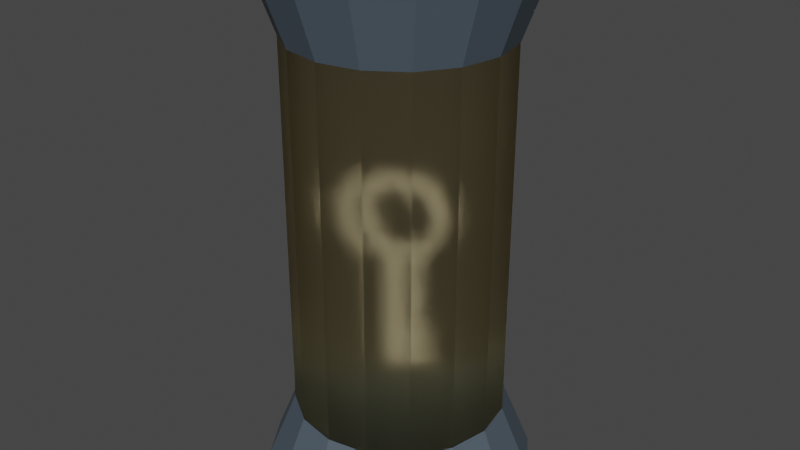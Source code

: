 # Source: key.blend  (saved by Blender 2.83.18; exported with 4.5.12 LTS)
import bpy
from mathutils import Matrix  # noqa: F401  (used for matrix-valued properties, if any)

bpy.ops.wm.read_factory_settings(use_empty=True)
scene = bpy.context.scene
scene.name = 'Scene'

# ---- collections
col_collection = bpy.data.collections.new('Collection'); scene.collection.children.link(col_collection)

# ---- materials (node trees are filled in below, after node groups)
mat_materia = bpy.data.materials.new('Materiał')
mat_materia.use_transparent_shadow = False
mat_materia__001 = bpy.data.materials.new('Materiał.001')
mat_materia__001.use_transparent_shadow = False

# ---- material node trees
mat_materia.use_nodes = True; mat_materia.node_tree.nodes.clear()
_N = mat_materia.node_tree.nodes; _L = mat_materia.node_tree.links
n0 = _N.new('ShaderNodeBsdfPrincipled'); n0.name = 'Principled BSDF'; n0.location = (10, 300)
n0.distribution = 'GGX'
n0.subsurface_method = 'BURLEY'
n0.inputs[0].default_value = (0.07794, 0.105, 0.1329, 1.0)
n0.inputs[3].default_value = 1.45
n0.inputs[27].default_value = (0.0, 0.0, 0.0, 1.0)
n0.inputs[28].default_value = 1.0
n1 = _N.new('ShaderNodeOutputMaterial'); n1.name = 'Material Output'; n1.location = (300, 300)
_L.new(n0.outputs[0], n1.inputs[0])
n1.is_active_output = True
mat_materia__001.use_nodes = True; mat_materia__001.node_tree.nodes.clear()
_N = mat_materia__001.node_tree.nodes; _L = mat_materia__001.node_tree.links
n0 = _N.new('ShaderNodeOutputMaterial'); n0.name = 'Material Output'; n0.location = (300, 300)
n1 = _N.new('ShaderNodeBsdfGlass'); n1.name = 'Glass BSDF'; n1.location = (10, 300)
n1.distribution = 'BECKMANN'
n1.inputs[0].default_value = (0.814, 0.7463, 0.5632, 1.0)
n1.inputs[1].default_value = 0.5
n1.inputs[2].default_value = 1.45
_L.new(n1.outputs[0], n0.inputs[0])
n0.is_active_output = True

# ---- world
world_world = bpy.data.worlds.new('World'); scene.world = world_world
world_world.use_nodes = True; world_world.node_tree.nodes.clear()
_N = world_world.node_tree.nodes; _L = world_world.node_tree.links
n0 = _N.new('ShaderNodeOutputWorld'); n0.name = 'World Output'; n0.location = (300, 300)
n1 = _N.new('ShaderNodeBackground'); n1.name = 'Background'; n1.location = (10, 300)
n1.inputs[0].default_value = (0.05088, 0.05088, 0.05088, 1.0)
_L.new(n1.outputs[0], n0.inputs[0])
n0.is_active_output = True
world_world.color = (0.05088, 0.05088, 0.05088)
world_world.use_sun_shadow = False
world_world.sun_shadow_jitter_overblur = 0.0

# ---- meshes
me_walec = bpy.data.meshes.new('Walec')
me_walec.from_pydata([(-1.025e-08, 1.275, -1.0), (-1.73e-08, 1.243, 1.0), (0.488, 1.178, -1.0), (0.4756, 1.148, 1.0), (0.9018, 0.9018, -1.0), (0.8789, 0.8789, 1.0), (1.178, 0.488, -1.0), (1.148, 0.4756, 1.0), (1.275, -5.882e-08, -1.0), (1.243, -5.704e-08, 1.0), (1.178, -0.488, -1.0), (1.148, -0.4756, 1.0), (0.9018, -0.9018, -1.0), (0.8789, -0.8789, 1.0), (0.488, -1.178, -1.0), (0.4756, -1.148, 1.0), (1.823e-07, -1.275, -1.0), (1.704e-07, -1.243, 1.0), (-0.488, -1.178, -1.0), (-0.4756, -1.148, 1.0), (-0.9018, -0.9018, -1.0), (-0.8789, -0.8789, 1.0), (-1.178, -0.488, -1.0), (-1.148, -0.4756, 1.0), (-1.275, 1.213e-08, -1.0), (-1.243, 1.211e-08, 1.0), (-1.178, 0.488, -1.0), (-1.148, 0.4756, 1.0), (-0.9018, 0.9018, -1.0), (-0.8789, 0.8789, 1.0), (-0.488, 1.178, -1.0), (-0.4756, 1.148, 1.0), (0.0, 1.0, -0.7256), (0.3827, 0.9239, -0.7256), (0.7071, 0.7071, -0.7256), (0.9239, 0.3827, -0.7256), (1.0, -4.371e-08, -0.7256), (0.9239, -0.3827, -0.7256), (0.7071, -0.7071, -0.7256), (0.3827, -0.9239, -0.7256), (1.51e-07, -1.0, -0.7256), (-0.3827, -0.9239, -0.7256), (-0.7071, -0.7071, -0.7256), (-0.9239, -0.3827, -0.7256), (-1.0, 1.192e-08, -0.7256), (-0.9239, 0.3827, -0.7256), (-0.7071, 0.7071, -0.7256), (-0.3827, 0.9239, -0.7256), (0.0, 1.0, 0.7248), (0.3827, 0.9239, 0.7248), (0.7071, 0.7071, 0.7248), (0.9239, 0.3827, 0.7248), (1.0, -4.371e-08, 0.7248), (0.9239, -0.3827, 0.7248), (0.7071, -0.7071, 0.7248), (0.3827, -0.9239, 0.7248), (1.51e-07, -1.0, 0.7248), (-0.3827, -0.9239, 0.7248), (-0.7071, -0.7071, 0.7248), (-0.9239, -0.3827, 0.7248), (-1.0, 1.192e-08, 0.7248), (-0.9239, 0.3827, 0.7248), (-0.7071, 0.7071, 0.7248), (-0.3827, 0.9239, 0.7248)], [], [(48, 1, 3, 49), (49, 3, 5, 50), (50, 5, 7, 51), (51, 7, 9, 52), (52, 9, 11, 53), (53, 11, 13, 54), (54, 13, 15, 55), (55, 15, 17, 56), (56, 17, 19, 57), (57, 19, 21, 58), (58, 21, 23, 59), (59, 23, 25, 60), (60, 25, 27, 61), (61, 27, 29, 62), (3, 1, 31, 29, 27, 25, 23, 21, 19, 17, 15, 13, 11, 9, 7, 5), (62, 29, 31, 63), (63, 31, 1, 48), (0, 2, 4, 6, 8, 10, 12, 14, 16, 18, 20, 22, 24, 26, 28, 30), (30, 47, 32, 0), (28, 46, 47, 30), (26, 45, 46, 28), (24, 44, 45, 26), (22, 43, 44, 24), (20, 42, 43, 22), (18, 41, 42, 20), (16, 40, 41, 18), (14, 39, 40, 16), (12, 38, 39, 14), (10, 37, 38, 12), (8, 36, 37, 10), (6, 35, 36, 8), (4, 34, 35, 6), (2, 33, 34, 4), (0, 32, 33, 2), (47, 63, 48, 32), (46, 62, 63, 47), (45, 61, 62, 46), (44, 60, 61, 45), (43, 59, 60, 44), (42, 58, 59, 43), (41, 57, 58, 42), (40, 56, 57, 41), (39, 55, 56, 40), (38, 54, 55, 39), (37, 53, 54, 38), (36, 52, 53, 37), (35, 51, 52, 36), (34, 50, 51, 35), (33, 49, 50, 34), (32, 48, 49, 33), (63, 62, 61, 60, 59, 58, 57, 56, 55, 54, 53, 52, 51, 50, 49, 48), (46, 47, 32, 33, 34, 35, 36, 37, 38, 39, 40, 41, 42, 43, 44, 45)])
me_walec.polygons.foreach_set('material_index', [0, 0, 0, 0, 0, 0, 0, 0, 0, 0, 0, 0, 0, 0, 0, 0, 0, 0, 0, 0, 0, 0, 0, 0, 0, 0, 0, 0, 0, 0, 0, 0, 0, 0, 1, 1, 1, 1, 1, 1, 1, 1, 1, 1, 1, 1, 1, 1, 1, 1, 0, 0])
_uv = me_walec.uv_layers.new(name='MapaUV')
_uv.uv.foreach_set('vector', [1.0, 0.9312, 1.0, 1.0, 0.9375, 1.0, 0.9375, 0.9312, 0.9375, 0.9312, 0.9375, 1.0, 0.875, 1.0, 0.875, 0.9312, 0.875, 0.9312, 0.875, 1.0, 0.8125, 1.0, 0.8125, 0.9312, 0.8125, 0.9312, 0.8125, 1.0, 0.75, 1.0, 0.75, 0.9312, 0.75, 0.9312, 0.75, 1.0, 0.6875, 1.0, 0.6875, 0.9312, 0.6875, 0.9312, 0.6875, 1.0, 0.625, 1.0, 0.625, 0.9312, 0.625, 0.9312, 0.625, 1.0, 0.5625, 1.0, 0.5625, 0.9312, 0.5625, 0.9312, 0.5625, 1.0, 0.5, 1.0, 0.5, 0.9312, 0.5, 0.9312, 0.5, 1.0, 0.4375, 1.0, 0.4375, 0.9312, 0.4375, 0.9312, 0.4375, 1.0, 0.375, 1.0, 0.375, 0.9312, 0.375, 0.9312, 0.375, 1.0, 0.3125, 1.0, 0.3125, 0.9312, 0.3125, 0.9312, 0.3125, 1.0, 0.25, 1.0, 0.25, 0.9312, 0.25, 0.9312, 0.25, 1.0, 0.1875, 1.0, 0.1875, 0.9312, 0.1875, 0.9312, 0.1875, 1.0, 0.125, 1.0, 0.125, 0.9312, 0.3418, 0.4717, 0.25, 0.49, 0.1582, 0.4717, 0.08029, 0.4197, 0.02827, 0.3418, 0.01, 0.25, 0.02827, 0.1582, 0.08029, 0.08029, 0.1582, 0.02827, 0.25, 0.01, 0.3418, 0.02827, 0.4197, 0.08029, 0.4717, 0.1582, 0.49, 0.25, 0.4717, 0.3418, 0.4197, 0.4197, 0.125, 0.9312, 0.125, 1.0, 0.0625, 1.0, 0.0625, 0.9312, 0.0625, 0.9312, 0.0625, 1.0, 0.0, 1.0, 0.0, 0.9312, 0.75, 0.49, 0.8418, 0.4717, 0.9197, 0.4197, 0.9717, 0.3418, 0.99, 0.25, 0.9717, 0.1582, 0.9197, 0.08029, 0.8418, 0.02827, 0.75, 0.01, 0.6582, 0.02827, 0.5803, 0.08029, 0.5283, 0.1582, 0.51, 0.25, 0.5283, 0.3418, 0.5803, 0.4197, 0.6582, 0.4717, 0.0625, 0.5, 0.0625, 0.5686, 0.0, 0.5686, 0.0, 0.5, 0.125, 0.5, 0.125, 0.5686, 0.0625, 0.5686, 0.0625, 0.5, 0.1875, 0.5, 0.1875, 0.5686, 0.125, 0.5686, 0.125, 0.5, 0.25, 0.5, 0.25, 0.5686, 0.1875, 0.5686, 0.1875, 0.5, 0.3125, 0.5, 0.3125, 0.5686, 0.25, 0.5686, 0.25, 0.5, 0.375, 0.5, 0.375, 0.5686, 0.3125, 0.5686, 0.3125, 0.5, 0.4375, 0.5, 0.4375, 0.5686, 0.375, 0.5686, 0.375, 0.5, 0.5, 0.5, 0.5, 0.5686, 0.4375, 0.5686, 0.4375, 0.5, 0.5625, 0.5, 0.5625, 0.5686, 0.5, 0.5686, 0.5, 0.5, 0.625, 0.5, 0.625, 0.5686, 0.5625, 0.5686, 0.5625, 0.5, 0.6875, 0.5, 0.6875, 0.5686, 0.625, 0.5686, 0.625, 0.5, 0.75, 0.5, 0.75, 0.5686, 0.6875, 0.5686, 0.6875, 0.5, 0.8125, 0.5, 0.8125, 0.5686, 0.75, 0.5686, 0.75, 0.5, 0.875, 0.5, 0.875, 0.5686, 0.8125, 0.5686, 0.8125, 0.5, 0.9375, 0.5, 0.9375, 0.5686, 0.875, 0.5686, 0.875, 0.5, 1.0, 0.5, 1.0, 0.5686, 0.9375, 0.5686, 0.9375, 0.5, 0.0625, 0.5686, 0.0625, 0.9312, 0.0, 0.9312, 0.0, 0.5686, 0.125, 0.5686, 0.125, 0.9312, 0.0625, 0.9312, 0.0625, 0.5686, 0.1875, 0.5686, 0.1875, 0.9312, 0.125, 0.9312, 0.125, 0.5686, 0.25, 0.5686, 0.25, 0.9312, 0.1875, 0.9312, 0.1875, 0.5686, 0.3125, 0.5686, 0.3125, 0.9312, 0.25, 0.9312, 0.25, 0.5686, 0.375, 0.5686, 0.375, 0.9312, 0.3125, 0.9312, 0.3125, 0.5686, 0.4375, 0.5686, 0.4375, 0.9312, 0.375, 0.9312, 0.375, 0.5686, 0.5, 0.5686, 0.5, 0.9312, 0.4375, 0.9312, 0.4375, 0.5686, 0.5625, 0.5686, 0.5625, 0.9312, 0.5, 0.9312, 0.5, 0.5686, 0.625, 0.5686, 0.625, 0.9312, 0.5625, 0.9312, 0.5625, 0.5686, 0.6875, 0.5686, 0.6875, 0.9312, 0.625, 0.9312, 0.625, 0.5686, 0.75, 0.5686, 0.75, 0.9312, 0.6875, 0.9312, 0.6875, 0.5686, 0.8125, 0.5686, 0.8125, 0.9312, 0.75, 0.9312, 0.75, 0.5686, 0.875, 0.5686, 0.875, 0.9312, 0.8125, 0.9312, 0.8125, 0.5686, 0.9375, 0.5686, 0.9375, 0.9312, 0.875, 0.9312, 0.875, 0.5686, 1.0, 0.5686, 1.0, 0.9312, 0.9375, 0.9312, 0.9375, 0.5686, 0.0, 0.0, 0.0, 0.0, 0.0, 0.0, 0.0, 0.0, 0.0, 0.0, 0.0, 0.0, 0.0, 0.0, 0.0, 0.0, 0.0, 0.0, 0.0, 0.0, 0.0, 0.0, 0.0, 0.0, 0.0, 0.0, 0.0, 0.0, 0.0, 0.0, 0.0, 0.0, 0.0, 0.0, 0.0, 0.0, 0.0, 0.0, 0.0, 0.0, 0.0, 0.0, 0.0, 0.0, 0.0, 0.0, 0.0, 0.0, 0.0, 0.0, 0.0, 0.0, 0.0, 0.0, 0.0, 0.0, 0.0, 0.0, 0.0, 0.0, 0.0, 0.0, 0.0, 0.0])
me_walec.materials.append(mat_materia)
me_walec.materials.append(mat_materia__001)
me_walec.use_remesh_fix_poles = True
me_walec.use_remesh_preserve_attributes = False
me_walec.use_mirror_vertex_groups = False
me_walec.update()
me_okr_g = bpy.data.meshes.new('Okrąg')
me_okr_g.from_pydata([(0.0, 1.838, -0.1266), (-0.1951, 1.857, -0.1266), (-0.3827, 1.914, -0.1266), (-0.5556, 2.007, -0.1266), (-0.7071, 2.131, -0.1266), (-0.8315, 2.283, -0.1266), (-0.9239, 2.455, -0.1266), (-0.9808, 2.643, -0.1266), (-1.0, 2.838, -0.1266), (-0.9808, 3.033, -0.1266), (-0.9239, 3.221, -0.1266), (-0.8315, 3.394, -0.1266), (-0.7071, 3.545, -0.1266), (-0.5556, 3.67, -0.1266), (-0.3827, 3.762, -0.1266), (-0.1951, 3.819, -0.1266), (3.241e-07, 3.838, -0.1266), (0.1951, 3.819, -0.1266), (0.3827, 3.762, -0.1266), (0.5556, 3.67, -0.1266), (0.7071, 3.545, -0.1266), (0.8315, 3.394, -0.1266), (0.9239, 3.221, -0.1266), (0.9808, 3.033, -0.1266), (1.0, 2.838, -0.1266), (0.9808, 2.643, -0.1266), (0.9239, 2.455, -0.1266), (0.8315, 2.283, -0.1266), (0.7071, 2.131, -0.1266), (0.5556, 2.007, -0.1266), (0.3827, 1.914, -0.1266), (0.1951, 1.857, -0.1266), (0.0, -0.8455, -0.1266), (-0.1951, -0.8263, -0.1266), (0.1951, -0.8263, -0.1266), (0.1951, -0.5378, -0.1266), (0.0, -0.557, -0.1266), (-0.1951, -0.5378, -0.1266), (0.1951, -0.6858, -0.1266), (0.0, -0.705, -0.1266), (-0.1951, -0.6858, -0.1266), (0.0, -0.1717, -0.1266), (-0.1951, -0.1525, -0.1266), (0.1951, -0.1525, -0.1266), (0.0, -0.0229, -0.1266), (-0.1951, -0.003688, -0.1266), (0.1951, -0.003689, -0.1266), (0.6692, -0.5378, -0.1266), (0.6692, -0.6858, -0.1266), (0.6619, -0.1525, -0.1266), (0.6619, -0.003689, -0.1266), (-2.608e-08, 2.12, -0.1266), (-0.1402, 2.133, -0.1266), (-0.2749, 2.174, -0.1266), (-0.3992, 2.241, -0.1266), (-0.508, 2.33, -0.1266), (-0.5974, 2.439, -0.1266), (-0.6638, 2.563, -0.1266), (-0.7047, 2.698, -0.1266), (-0.7185, 2.838, -0.1266), (-0.7047, 2.978, -0.1266), (-0.6638, 3.113, -0.1266), (-0.5974, 3.237, -0.1266), (-0.508, 3.346, -0.1266), (-0.3992, 3.435, -0.1266), (-0.2749, 3.502, -0.1266), (-0.1402, 3.543, -0.1266), (2.086e-07, 3.557, -0.1266), (0.1402, 3.543, -0.1266), (0.2749, 3.502, -0.1266), (0.3992, 3.435, -0.1266), (0.508, 3.346, -0.1266), (0.5974, 3.237, -0.1266), (0.6638, 3.113, -0.1266), (0.7047, 2.978, -0.1266), (0.7185, 2.838, -0.1266), (0.7047, 2.698, -0.1266), (0.6638, 2.563, -0.1266), (0.5974, 2.439, -0.1266), (0.508, 2.33, -0.1266), (0.3992, 2.241, -0.1266), (0.2749, 2.174, -0.1266), (0.1402, 2.133, -0.1266), (0.0, 1.838, 0.1036), (-0.1951, 1.857, 0.1036), (-0.3827, 1.914, 0.1036), (-0.5556, 2.007, 0.1036), (-0.7071, 2.131, 0.1036), (-0.8315, 2.283, 0.1036), (-0.9239, 2.455, 0.1036), (-0.9808, 2.643, 0.1036), (-1.0, 2.838, 0.1036), (-0.9808, 3.033, 0.1036), (-0.9239, 3.221, 0.1036), (-0.8315, 3.394, 0.1036), (-0.7071, 3.545, 0.1036), (-0.5556, 3.67, 0.1036), (-0.3827, 3.762, 0.1036), (-0.1951, 3.819, 0.1036), (3.241e-07, 3.838, 0.1036), (0.1951, 3.819, 0.1036), (0.3827, 3.762, 0.1036), (0.5556, 3.67, 0.1036), (0.7071, 3.545, 0.1036), (0.8315, 3.394, 0.1036), (0.9239, 3.221, 0.1036), (0.9808, 3.033, 0.1036), (1.0, 2.838, 0.1036), (0.9808, 2.643, 0.1036), (0.9239, 2.455, 0.1036), (0.8315, 2.283, 0.1036), (0.7071, 2.131, 0.1036), (0.5556, 2.007, 0.1036), (0.3827, 1.914, 0.1036), (0.1951, 1.857, 0.1036), (0.0, -0.8455, 0.1036), (-0.1951, -0.8263, 0.1036), (0.1951, -0.8263, 0.1036), (0.1951, -0.5378, 0.1036), (0.0, -0.557, 0.1036), (-0.1951, -0.5378, 0.1036), (0.1951, -0.6858, 0.1036), (0.0, -0.705, 0.1036), (-0.1951, -0.6858, 0.1036), (0.0, -0.1717, 0.1036), (-0.1951, -0.1525, 0.1036), (0.1951, -0.1525, 0.1036), (0.0, -0.0229, 0.1036), (-0.1951, -0.003688, 0.1036), (0.1951, -0.003689, 0.1036), (0.6692, -0.5378, 0.1036), (0.6692, -0.6858, 0.1036), (0.6619, -0.1525, 0.1036), (0.6619, -0.003689, 0.1036), (-2.608e-08, 2.12, 0.1036), (-0.1402, 2.133, 0.1036), (-0.2749, 2.174, 0.1036), (-0.3992, 2.241, 0.1036), (-0.508, 2.33, 0.1036), (-0.5974, 2.439, 0.1036), (-0.6638, 2.563, 0.1036), (-0.7047, 2.698, 0.1036), (-0.7185, 2.838, 0.1036), (-0.7047, 2.978, 0.1036), (-0.6638, 3.113, 0.1036), (-0.5974, 3.237, 0.1036), (-0.508, 3.346, 0.1036), (-0.3992, 3.435, 0.1036), (-0.2749, 3.502, 0.1036), (-0.1402, 3.543, 0.1036), (2.086e-07, 3.557, 0.1036), (0.1402, 3.543, 0.1036), (0.2749, 3.502, 0.1036), (0.3992, 3.435, 0.1036), (0.508, 3.346, 0.1036), (0.5974, 3.237, 0.1036), (0.6638, 3.113, 0.1036), (0.7047, 2.978, 0.1036), (0.7185, 2.838, 0.1036), (0.7047, 2.698, 0.1036), (0.6638, 2.563, 0.1036), (0.5974, 2.439, 0.1036), (0.508, 2.33, 0.1036), (0.3992, 2.241, 0.1036), (0.2749, 2.174, 0.1036), (0.1402, 2.133, 0.1036)], [], [(39, 32, 34, 38), (40, 33, 32, 39), (42, 37, 36, 41), (41, 36, 35, 43), (37, 40, 39, 36), (36, 39, 38, 35), (44, 41, 43, 46), (45, 42, 41, 44), (1, 45, 44, 0), (0, 44, 46, 31), (38, 48, 47, 35), (43, 49, 50, 46), (0, 51, 52, 1), (28, 79, 78, 27), (15, 66, 65, 14), (2, 53, 52, 1), (29, 80, 79, 28), (16, 67, 66, 15), (3, 54, 53, 2), (30, 81, 80, 29), (17, 68, 67, 16), (4, 55, 54, 3), (31, 82, 81, 30), (18, 69, 68, 17), (5, 56, 55, 4), (31, 82, 51, 0), (19, 70, 69, 18), (6, 57, 56, 5), (20, 71, 70, 19), (7, 58, 57, 6), (21, 72, 71, 20), (8, 59, 58, 7), (22, 73, 72, 21), (9, 60, 59, 8), (23, 74, 73, 22), (10, 61, 60, 9), (24, 75, 74, 23), (11, 62, 61, 10), (25, 76, 75, 24), (12, 63, 62, 11), (26, 77, 76, 25), (13, 64, 63, 12), (27, 78, 77, 26), (14, 65, 64, 13), (122, 121, 117, 115), (123, 122, 115, 116), (125, 124, 119, 120), (124, 126, 118, 119), (120, 119, 122, 123), (119, 118, 121, 122), (127, 129, 126, 124), (128, 127, 124, 125), (84, 83, 127, 128), (83, 114, 129, 127), (121, 118, 130, 131), (126, 129, 133, 132), (83, 84, 135, 134), (111, 110, 161, 162), (98, 97, 148, 149), (85, 84, 135, 136), (112, 111, 162, 163), (99, 98, 149, 150), (86, 85, 136, 137), (113, 112, 163, 164), (100, 99, 150, 151), (87, 86, 137, 138), (114, 113, 164, 165), (101, 100, 151, 152), (88, 87, 138, 139), (114, 83, 134, 165), (102, 101, 152, 153), (89, 88, 139, 140), (103, 102, 153, 154), (90, 89, 140, 141), (104, 103, 154, 155), (91, 90, 141, 142), (105, 104, 155, 156), (92, 91, 142, 143), (106, 105, 156, 157), (93, 92, 143, 144), (107, 106, 157, 158), (94, 93, 144, 145), (108, 107, 158, 159), (95, 94, 145, 146), (109, 108, 159, 160), (96, 95, 146, 147), (110, 109, 160, 161), (97, 96, 147, 148), (4, 3, 86, 87), (70, 71, 154, 153), (31, 30, 113, 114), (5, 4, 87, 88), (71, 72, 155, 154), (47, 48, 131, 130), (6, 5, 88, 89), (72, 73, 156, 155), (35, 47, 130, 118), (32, 33, 116, 115), (7, 6, 89, 90), (73, 74, 157, 156), (48, 38, 121, 131), (34, 32, 115, 117), (8, 7, 90, 91), (74, 75, 158, 157), (50, 49, 132, 133), (38, 34, 117, 121), (9, 8, 91, 92), (75, 76, 159, 158), (46, 50, 133, 129), (10, 9, 92, 93), (76, 77, 160, 159), (49, 43, 126, 132), (45, 1, 84, 128), (11, 10, 93, 94), (77, 78, 161, 160), (52, 51, 134, 135), (43, 35, 118, 126), (12, 11, 94, 95), (78, 79, 162, 161), (52, 53, 136, 135), (13, 12, 95, 96), (79, 80, 163, 162), (53, 54, 137, 136), (40, 37, 120, 123), (14, 13, 96, 97), (80, 81, 164, 163), (54, 55, 138, 137), (15, 14, 97, 98), (81, 82, 165, 164), (55, 56, 139, 138), (16, 15, 98, 99), (51, 82, 165, 134), (56, 57, 140, 139), (17, 16, 99, 100), (57, 58, 141, 140), (18, 17, 100, 101), (58, 59, 142, 141), (33, 40, 123, 116), (19, 18, 101, 102), (59, 60, 143, 142), (20, 19, 102, 103), (60, 61, 144, 143), (21, 20, 103, 104), (61, 62, 145, 144), (22, 21, 104, 105), (62, 63, 146, 145), (37, 42, 125, 120), (23, 22, 105, 106), (63, 64, 147, 146), (24, 23, 106, 107), (64, 65, 148, 147), (25, 24, 107, 108), (65, 66, 149, 148), (26, 25, 108, 109), (66, 67, 150, 149), (27, 26, 109, 110), (67, 68, 151, 150), (42, 45, 128, 125), (28, 27, 110, 111), (2, 1, 84, 85), (68, 69, 152, 151), (31, 46, 129, 114), (29, 28, 111, 112), (3, 2, 85, 86), (69, 70, 153, 152), (30, 29, 112, 113)])
_uv = me_okr_g.uv_layers.new(name='MapaUV')
_uv.uv.foreach_set('vector', [0.0, 0.0, 0.0, 0.0, 0.0, 0.0, 0.0, 0.0, 0.0, 0.0, 0.0, 0.0, 0.0, 0.0, 0.0, 0.0, 0.0, 0.0, 0.0, 0.0, 0.0, 0.0, 0.0, 0.0, 0.0, 0.0, 0.0, 0.0, 0.0, 0.0, 0.0, 0.0, 0.0, 0.0, 0.0, 0.0, 0.0, 0.0, 0.0, 0.0, 0.0, 0.0, 0.0, 0.0, 0.0, 0.0, 0.0, 0.0, 0.0, 0.0, 0.0, 0.0, 0.0, 0.0, 0.0, 0.0, 0.0, 0.0, 0.0, 0.0, 0.0, 0.0, 0.0, 0.0, 0.0, 0.0, 0.0, 0.0, 0.0, 0.0, 0.0, 0.0, 0.0, 0.0, 0.0, 0.0, 0.0, 0.0, 0.0, 0.0, 0.0, 0.0, 0.0, 0.0, 0.0, 0.0, 0.0, 0.0, 0.0, 0.0, 0.0, 0.0, 0.0, 0.0, 0.0, 0.0, 0.0, 0.0, 0.0, 0.0, 0.0, 0.0, 0.0, 0.0, 0.0, 0.0, 0.0, 0.0, 0.0, 0.0, 0.0, 0.0, 0.0, 0.0, 0.0, 0.0, 0.0, 0.0, 0.0, 0.0, 0.0, 0.0, 0.0, 0.0, 0.0, 0.0, 0.0, 0.0, 0.0, 0.0, 0.0, 0.0, 0.0, 0.0, 0.0, 0.0, 0.0, 0.0, 0.0, 0.0, 0.0, 0.0, 0.0, 0.0, 0.0, 0.0, 0.0, 0.0, 0.0, 0.0, 0.0, 0.0, 0.0, 0.0, 0.0, 0.0, 0.0, 0.0, 0.0, 0.0, 0.0, 0.0, 0.0, 0.0, 0.0, 0.0, 0.0, 0.0, 0.0, 0.0, 0.0, 0.0, 0.0, 0.0, 0.0, 0.0, 0.0, 0.0, 0.0, 0.0, 0.0, 0.0, 0.0, 0.0, 0.0, 0.0, 0.0, 0.0, 0.0, 0.0, 0.0, 0.0, 0.0, 0.0, 0.0, 0.0, 0.0, 0.0, 0.0, 0.0, 0.0, 0.0, 0.0, 0.0, 0.0, 0.0, 0.0, 0.0, 0.0, 0.0, 0.0, 0.0, 0.0, 0.0, 0.0, 0.0, 0.0, 0.0, 0.0, 0.0, 0.0, 0.0, 0.0, 0.0, 0.0, 0.0, 0.0, 0.0, 0.0, 0.0, 0.0, 0.0, 0.0, 0.0, 0.0, 0.0, 0.0, 0.0, 0.0, 0.0, 0.0, 0.0, 0.0, 0.0, 0.0, 0.0, 0.0, 0.0, 0.0, 0.0, 0.0, 0.0, 0.0, 0.0, 0.0, 0.0, 0.0, 0.0, 0.0, 0.0, 0.0, 0.0, 0.0, 0.0, 0.0, 0.0, 0.0, 0.0, 0.0, 0.0, 0.0, 0.0, 0.0, 0.0, 0.0, 0.0, 0.0, 0.0, 0.0, 0.0, 0.0, 0.0, 0.0, 0.0, 0.0, 0.0, 0.0, 0.0, 0.0, 0.0, 0.0, 0.0, 0.0, 0.0, 0.0, 0.0, 0.0, 0.0, 0.0, 0.0, 0.0, 0.0, 0.0, 0.0, 0.0, 0.0, 0.0, 0.0, 0.0, 0.0, 0.0, 0.0, 0.0, 0.0, 0.0, 0.0, 0.0, 0.0, 0.0, 0.0, 0.0, 0.0, 0.0, 0.0, 0.0, 0.0, 0.0, 0.0, 0.0, 0.0, 0.0, 0.0, 0.0, 0.0, 0.0, 0.0, 0.0, 0.0, 0.0, 0.0, 0.0, 0.0, 0.0, 0.0, 0.0, 0.0, 0.0, 0.0, 0.0, 0.0, 0.0, 0.0, 0.0, 0.0, 0.0, 0.0, 0.0, 0.0, 0.0, 0.0, 0.0, 0.0, 0.0, 0.0, 0.0, 0.0, 0.0, 0.0, 0.0, 0.0, 0.0, 0.0, 0.0, 0.0, 0.0, 0.0, 0.0, 0.0, 0.0, 0.0, 0.0, 0.0, 0.0, 0.0, 0.0, 0.0, 0.0, 0.0, 0.0, 0.0, 0.0, 0.0, 0.0, 0.0, 0.0, 0.0, 0.0, 0.0, 0.0, 0.0, 0.0, 0.0, 0.0, 0.0, 0.0, 0.0, 0.0, 0.0, 0.0, 0.0, 0.0, 0.0, 0.0, 0.0, 0.0, 0.0, 0.0, 0.0, 0.0, 0.0, 0.0, 0.0, 0.0, 0.0, 0.0, 0.0, 0.0, 0.0, 0.0, 0.0, 0.0, 0.0, 0.0, 0.0, 0.0, 0.0, 0.0, 0.0, 0.0, 0.0, 0.0, 0.0, 0.0, 0.0, 0.0, 0.0, 0.0, 0.0, 0.0, 0.0, 0.0, 0.0, 0.0, 0.0, 0.0, 0.0, 0.0, 0.0, 0.0, 0.0, 0.0, 0.0, 0.0, 0.0, 0.0, 0.0, 0.0, 0.0, 0.0, 0.0, 0.0, 0.0, 0.0, 0.0, 0.0, 0.0, 0.0, 0.0, 0.0, 0.0, 0.0, 0.0, 0.0, 0.0, 0.0, 0.0, 0.0, 0.0, 0.0, 0.0, 0.0, 0.0, 0.0, 0.0, 0.0, 0.0, 0.0, 0.0, 0.0, 0.0, 0.0, 0.0, 0.0, 0.0, 0.0, 0.0, 0.0, 0.0, 0.0, 0.0, 0.0, 0.0, 0.0, 0.0, 0.0, 0.0, 0.0, 0.0, 0.0, 0.0, 0.0, 0.0, 0.0, 0.0, 0.0, 0.0, 0.0, 0.0, 0.0, 0.0, 0.0, 0.0, 0.0, 0.0, 0.0, 0.0, 0.0, 0.0, 0.0, 0.0, 0.0, 0.0, 0.0, 0.0, 0.0, 0.0, 0.0, 0.0, 0.0, 0.0, 0.0, 0.0, 0.0, 0.0, 0.0, 0.0, 0.0, 0.0, 0.0, 0.0, 0.0, 0.0, 0.0, 0.0, 0.0, 0.0, 0.0, 0.0, 0.0, 0.0, 0.0, 0.0, 0.0, 0.0, 0.0, 0.0, 0.0, 0.0, 0.0, 0.0, 0.0, 0.0, 0.0, 0.0, 0.0, 0.0, 0.0, 0.0, 0.0, 0.0, 0.0, 0.0, 0.0, 0.0, 0.0, 0.0, 0.0, 0.0, 0.0, 0.0, 0.0, 0.0, 0.0, 0.0, 0.0, 0.0, 0.0, 0.0, 0.0, 0.0, 0.0, 0.0, 0.0, 0.0, 0.0, 0.0, 0.0, 0.0, 0.0, 0.0, 0.0, 0.0, 0.0, 0.0, 0.0, 0.0, 0.0, 0.0, 0.0, 0.0, 0.0, 0.0, 0.0, 0.0, 0.0, 0.0, 0.0, 0.0, 0.0, 0.0, 0.0, 0.0, 0.0, 0.0, 0.0, 0.0, 0.0, 0.0, 0.0, 0.0, 0.0, 0.0, 0.0, 0.0, 0.0, 0.0, 0.0, 0.0, 0.0, 0.0, 0.0, 0.0, 0.0, 0.0, 0.0, 0.0, 0.0, 0.0, 0.0, 0.0, 0.0, 0.0, 0.0, 0.0, 0.0, 0.0, 0.0, 0.0, 0.0, 0.0, 0.0, 0.0, 0.0, 0.0, 0.0, 0.0, 0.0, 0.0, 0.0, 0.0, 0.0, 0.0, 0.0, 0.0, 0.0, 0.0, 0.0, 0.0, 0.0, 0.0, 0.0, 0.0, 0.0, 0.0, 0.0, 0.0, 0.0, 0.0, 0.0, 0.0, 0.0, 0.0, 0.0, 0.0, 0.0, 0.0, 0.0, 0.0, 0.0, 0.0, 0.0, 0.0, 0.0, 0.0, 0.0, 0.0, 0.0, 0.0, 0.0, 0.0, 0.0, 0.0, 0.0, 0.0, 0.0, 0.0, 0.0, 0.0, 0.0, 0.0, 0.0, 0.0, 0.0, 0.0, 0.0, 0.0, 0.0, 0.0, 0.0, 0.0, 0.0, 0.0, 0.0, 0.0, 0.0, 0.0, 0.0, 0.0, 0.0, 0.0, 0.0, 0.0, 0.0, 0.0, 0.0, 0.0, 0.0, 0.0, 0.0, 0.0, 0.0, 0.0, 0.0, 0.0, 0.0, 0.0, 0.0, 0.0, 0.0, 0.0, 0.0, 0.0, 0.0, 0.0, 0.0, 0.0, 0.0, 0.0, 0.0, 0.0, 0.0, 0.0, 0.0, 0.0, 0.0, 0.0, 0.0, 0.0, 0.0, 0.0, 0.0, 0.0, 0.0, 0.0, 0.0, 0.0, 0.0, 0.0, 0.0, 0.0, 0.0, 0.0, 0.0, 0.0, 0.0, 0.0, 0.0, 0.0, 0.0, 0.0, 0.0, 0.0, 0.0, 0.0, 0.0, 0.0, 0.0, 0.0, 0.0, 0.0, 0.0, 0.0, 0.0, 0.0, 0.0, 0.0, 0.0, 0.0, 0.0, 0.0, 0.0, 0.0, 0.0, 0.0, 0.0, 0.0, 0.0, 0.0, 0.0, 0.0, 0.0, 0.0, 0.0, 0.0, 0.0, 0.0, 0.0, 0.0, 0.0, 0.0, 0.0, 0.0, 0.0, 0.0, 0.0, 0.0, 0.0, 0.0, 0.0, 0.0, 0.0, 0.0, 0.0, 0.0, 0.0, 0.0, 0.0, 0.0, 0.0, 0.0, 0.0, 0.0, 0.0, 0.0, 0.0, 0.0, 0.0, 0.0, 0.0, 0.0, 0.0, 0.0, 0.0, 0.0, 0.0, 0.0, 0.0, 0.0, 0.0, 0.0, 0.0, 0.0, 0.0, 0.0, 0.0, 0.0, 0.0, 0.0, 0.0, 0.0, 0.0, 0.0, 0.0, 0.0, 0.0, 0.0, 0.0, 0.0, 0.0, 0.0, 0.0, 0.0, 0.0, 0.0, 0.0, 0.0, 0.0, 0.0, 0.0, 0.0, 0.0, 0.0, 0.0, 0.0, 0.0, 0.0, 0.0, 0.0, 0.0, 0.0, 0.0, 0.0, 0.0, 0.0, 0.0, 0.0, 0.0, 0.0, 0.0, 0.0, 0.0, 0.0, 0.0, 0.0, 0.0, 0.0, 0.0, 0.0, 0.0, 0.0, 0.0, 0.0, 0.0, 0.0, 0.0, 0.0, 0.0, 0.0, 0.0, 0.0, 0.0, 0.0, 0.0, 0.0, 0.0, 0.0, 0.0, 0.0, 0.0, 0.0, 0.0, 0.0, 0.0, 0.0, 0.0, 0.0, 0.0, 0.0, 0.0, 0.0, 0.0, 0.0, 0.0, 0.0, 0.0, 0.0, 0.0, 0.0, 0.0, 0.0, 0.0, 0.0, 0.0, 0.0, 0.0, 0.0, 0.0, 0.0, 0.0, 0.0, 0.0, 0.0, 0.0, 0.0, 0.0, 0.0, 0.0, 0.0, 0.0, 0.0, 0.0, 0.0, 0.0, 0.0, 0.0, 0.0, 0.0, 0.0, 0.0, 0.0, 0.0, 0.0, 0.0, 0.0, 0.0, 0.0, 0.0, 0.0, 0.0, 0.0, 0.0, 0.0, 0.0, 0.0, 0.0, 0.0, 0.0, 0.0, 0.0, 0.0, 0.0, 0.0, 0.0, 0.0, 0.0, 0.0, 0.0, 0.0, 0.0, 0.0, 0.0, 0.0, 0.0, 0.0, 0.0, 0.0, 0.0, 0.0, 0.0, 0.0, 0.0, 0.0, 0.0, 0.0, 0.0, 0.0, 0.0, 0.0, 0.0, 0.0, 0.0, 0.0, 0.0, 0.0, 0.0, 0.0, 0.0, 0.0, 0.0, 0.0, 0.0, 0.0, 0.0, 0.0, 0.0, 0.0, 0.0, 0.0, 0.0, 0.0, 0.0, 0.0, 0.0, 0.0, 0.0, 0.0, 0.0, 0.0, 0.0, 0.0, 0.0, 0.0, 0.0, 0.0, 0.0, 0.0, 0.0, 0.0, 0.0, 0.0, 0.0, 0.0, 0.0, 0.0, 0.0, 0.0, 0.0, 0.0, 0.0, 0.0, 0.0, 0.0, 0.0, 0.0, 0.0, 0.0, 0.0, 0.0, 0.0, 0.0, 0.0, 0.0, 0.0, 0.0, 0.0, 0.0, 0.0, 0.0, 0.0, 0.0, 0.0, 0.0, 0.0, 0.0, 0.0, 0.0, 0.0, 0.0, 0.0, 0.0, 0.0, 0.0, 0.0, 0.0, 0.0, 0.0, 0.0, 0.0, 0.0, 0.0, 0.0, 0.0, 0.0, 0.0, 0.0, 0.0, 0.0, 0.0, 0.0, 0.0, 0.0, 0.0, 0.0, 0.0, 0.0, 0.0, 0.0, 0.0, 0.0, 0.0, 0.0, 0.0, 0.0, 0.0, 0.0, 0.0, 0.0, 0.0, 0.0, 0.0, 0.0, 0.0, 0.0, 0.0, 0.0, 0.0, 0.0, 0.0, 0.0, 0.0, 0.0, 0.0, 0.0, 0.0, 0.0, 0.0, 0.0, 0.0, 0.0, 0.0, 0.0, 0.0, 0.0, 0.0, 0.0, 0.0, 0.0, 0.0, 0.0, 0.0, 0.0, 0.0, 0.0, 0.0, 0.0, 0.0, 0.0, 0.0, 0.0, 0.0, 0.0, 0.0, 0.0, 0.0, 0.0, 0.0, 0.0, 0.0, 0.0, 0.0, 0.0, 0.0, 0.0, 0.0, 0.0, 0.0, 0.0, 0.0, 0.0, 0.0, 0.0, 0.0, 0.0, 0.0, 0.0, 0.0, 0.0, 0.0, 0.0, 0.0, 0.0, 0.0, 0.0, 0.0, 0.0, 0.0, 0.0, 0.0, 0.0, 0.0, 0.0, 0.0, 0.0, 0.0, 0.0, 0.0, 0.0, 0.0, 0.0, 0.0, 0.0, 0.0, 0.0, 0.0, 0.0, 0.0, 0.0, 0.0, 0.0, 0.0, 0.0, 0.0, 0.0, 0.0, 0.0, 0.0, 0.0, 0.0, 0.0, 0.0, 0.0, 0.0, 0.0, 0.0, 0.0, 0.0, 0.0, 0.0, 0.0, 0.0, 0.0, 0.0, 0.0, 0.0, 0.0, 0.0, 0.0, 0.0])
me_okr_g.use_remesh_fix_poles = True
me_okr_g.use_remesh_preserve_attributes = False
me_okr_g.use_mirror_vertex_groups = False
me_okr_g.update()

# ---- objects
ob_walec = bpy.data.objects.new('Walec', me_walec)
ob_okr_g = bpy.data.objects.new('Okrąg', me_okr_g)

# ---- transforms, parenting, visibility, modifiers, constraints
ob_walec.location = (0.0, 0.0, 0.0)
ob_walec.scale = (1.0, 1.0, 2.442)
ob_walec.lineart.crease_threshold = 0.0
ob_okr_g.location = (0.0, 0.0, -0.8716)
ob_okr_g.rotation_euler = (1.571, 0.0, 0.0)
ob_okr_g.scale = (0.3959, 0.3959, 0.3959)
ob_okr_g.lineart.crease_threshold = 0.0

# ---- collection membership
col_collection.objects.link(ob_walec)
col_collection.objects.link(ob_okr_g)

# ---- scene / render settings (as saved in the file)
scene.frame_start = 1; scene.frame_end = 250; scene.frame_set(1)
scene.render.engine = 'BLENDER_EEVEE_NEXT'
scene.cycles.use_denoising = False
scene.cycles.samples = 128
scene.cycles.sampling_pattern = 'TABULATED_SOBOL'
scene.cycles.use_adaptive_sampling = False
scene.cycles.use_light_tree = False
scene.view_settings.view_transform = 'Filmic'
bpy.context.view_layer.update()

# ---- added for rendering (the .blend has no active camera and no usable light): camera, sun
cam_auto = bpy.data.cameras.new('AutoCamera')
cam_auto.lens = 50.0
cam_auto.sensor_width = 36.0
cam_auto.clip_end = 1000.0
ob_auto_camera = bpy.data.objects.new('AutoCamera', cam_auto)
scene.collection.objects.link(ob_auto_camera)
ob_auto_camera.location = (5.61752, -6.74103, 4.49402)
ob_auto_camera.rotation_euler = (1.09748, -7.21219e-08, 0.694738)
scene.camera = ob_auto_camera
light_auto_sun = bpy.data.lights.new('AutoSun', 'SUN')
light_auto_sun.energy = 3.0
light_auto_sun.angle = 0.0523599
ob_auto_sun = bpy.data.objects.new('AutoSun', light_auto_sun)
scene.collection.objects.link(ob_auto_sun)
ob_auto_sun.rotation_euler = (0.872665, 0.174533, 0.523599)
bpy.context.view_layer.update()

